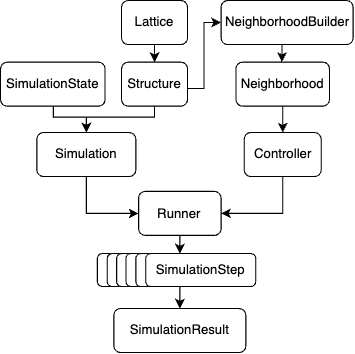

The diagram above was exported from draw.io. Its source (the exported page's mxGraphModel, read from the mxfile embedded in the PNG):
<mxGraphModel dx="305" dy="467" grid="1" gridSize="10" guides="1" tooltips="1" connect="1" arrows="1" fold="1" page="1" pageScale="1" pageWidth="340" pageHeight="340" math="0" shadow="0">
  <root>
    <mxCell id="WIyWlLk6GJQsqaUBKTNV-0" />
    <mxCell id="WIyWlLk6GJQsqaUBKTNV-1" parent="WIyWlLk6GJQsqaUBKTNV-0" />
    <mxCell id="z__cQLFgm5xOePO4RxvF-30" style="edgeStyle=orthogonalEdgeStyle;rounded=0;orthogonalLoop=1;jettySize=auto;html=1;entryX=0;entryY=0.5;entryDx=0;entryDy=0;" edge="1" parent="WIyWlLk6GJQsqaUBKTNV-1" source="WIyWlLk6GJQsqaUBKTNV-3" target="z__cQLFgm5xOePO4RxvF-3">
      <mxGeometry relative="1" as="geometry">
        <Array as="points">
          <mxPoint x="185" y="80" />
          <mxPoint x="185" y="20" />
        </Array>
      </mxGeometry>
    </mxCell>
    <mxCell id="WIyWlLk6GJQsqaUBKTNV-3" value="Structure" style="rounded=1;whiteSpace=wrap;html=1;fontSize=12;glass=0;strokeWidth=1;shadow=0;" parent="WIyWlLk6GJQsqaUBKTNV-1" vertex="1">
      <mxGeometry x="110" y="56" width="60" height="40" as="geometry" />
    </mxCell>
    <mxCell id="z__cQLFgm5xOePO4RxvF-73" value="" style="edgeStyle=orthogonalEdgeStyle;rounded=0;orthogonalLoop=1;jettySize=auto;html=1;entryX=0.5;entryY=0;entryDx=0;entryDy=0;" edge="1" parent="WIyWlLk6GJQsqaUBKTNV-1" target="z__cQLFgm5xOePO4RxvF-2">
      <mxGeometry relative="1" as="geometry">
        <mxPoint x="48" y="96" as="sourcePoint" />
        <mxPoint x="78" y="116" as="targetPoint" />
        <Array as="points">
          <mxPoint x="48" y="106" />
          <mxPoint x="78" y="106" />
        </Array>
      </mxGeometry>
    </mxCell>
    <mxCell id="z__cQLFgm5xOePO4RxvF-1" value="SimulationState" style="rounded=1;whiteSpace=wrap;html=1;" vertex="1" parent="WIyWlLk6GJQsqaUBKTNV-1">
      <mxGeometry y="56" width="95" height="40" as="geometry" />
    </mxCell>
    <mxCell id="z__cQLFgm5xOePO4RxvF-55" style="edgeStyle=orthogonalEdgeStyle;rounded=0;orthogonalLoop=1;jettySize=auto;html=1;exitX=0.5;exitY=1;exitDx=0;exitDy=0;entryX=0;entryY=0.5;entryDx=0;entryDy=0;" edge="1" parent="WIyWlLk6GJQsqaUBKTNV-1" source="z__cQLFgm5xOePO4RxvF-2" target="z__cQLFgm5xOePO4RxvF-6">
      <mxGeometry relative="1" as="geometry" />
    </mxCell>
    <mxCell id="z__cQLFgm5xOePO4RxvF-2" value="Simulation" style="rounded=1;whiteSpace=wrap;html=1;" vertex="1" parent="WIyWlLk6GJQsqaUBKTNV-1">
      <mxGeometry x="33" y="120" width="90" height="40" as="geometry" />
    </mxCell>
    <mxCell id="z__cQLFgm5xOePO4RxvF-3" value="NeighborhoodBuilder" style="rounded=1;whiteSpace=wrap;html=1;" vertex="1" parent="WIyWlLk6GJQsqaUBKTNV-1">
      <mxGeometry x="200.5" width="120" height="40" as="geometry" />
    </mxCell>
    <mxCell id="z__cQLFgm5xOePO4RxvF-33" style="edgeStyle=orthogonalEdgeStyle;rounded=0;orthogonalLoop=1;jettySize=auto;html=1;exitX=0.5;exitY=1;exitDx=0;exitDy=0;entryX=0.5;entryY=0;entryDx=0;entryDy=0;" edge="1" parent="WIyWlLk6GJQsqaUBKTNV-1" source="z__cQLFgm5xOePO4RxvF-4" target="z__cQLFgm5xOePO4RxvF-13">
      <mxGeometry relative="1" as="geometry" />
    </mxCell>
    <mxCell id="z__cQLFgm5xOePO4RxvF-4" value="Neighborhood" style="rounded=1;whiteSpace=wrap;html=1;" vertex="1" parent="WIyWlLk6GJQsqaUBKTNV-1">
      <mxGeometry x="214" y="56" width="85" height="40" as="geometry" />
    </mxCell>
    <mxCell id="z__cQLFgm5xOePO4RxvF-56" style="edgeStyle=orthogonalEdgeStyle;rounded=0;orthogonalLoop=1;jettySize=auto;html=1;exitX=0.5;exitY=1;exitDx=0;exitDy=0;entryX=0.5;entryY=0;entryDx=0;entryDy=0;" edge="1" parent="WIyWlLk6GJQsqaUBKTNV-1" source="z__cQLFgm5xOePO4RxvF-6">
      <mxGeometry relative="1" as="geometry">
        <mxPoint x="163" y="230.0000000000001" as="targetPoint" />
      </mxGeometry>
    </mxCell>
    <mxCell id="z__cQLFgm5xOePO4RxvF-6" value="Runner" style="rounded=1;whiteSpace=wrap;html=1;" vertex="1" parent="WIyWlLk6GJQsqaUBKTNV-1">
      <mxGeometry x="125.5" y="173.5" width="75" height="40" as="geometry" />
    </mxCell>
    <mxCell id="z__cQLFgm5xOePO4RxvF-12" value="SimulationResult" style="rounded=1;whiteSpace=wrap;html=1;" vertex="1" parent="WIyWlLk6GJQsqaUBKTNV-1">
      <mxGeometry x="103" y="280" width="120" height="40" as="geometry" />
    </mxCell>
    <mxCell id="z__cQLFgm5xOePO4RxvF-54" style="edgeStyle=orthogonalEdgeStyle;rounded=0;orthogonalLoop=1;jettySize=auto;html=1;exitX=0.5;exitY=1;exitDx=0;exitDy=0;entryX=1;entryY=0.5;entryDx=0;entryDy=0;" edge="1" parent="WIyWlLk6GJQsqaUBKTNV-1" source="z__cQLFgm5xOePO4RxvF-13" target="z__cQLFgm5xOePO4RxvF-6">
      <mxGeometry relative="1" as="geometry" />
    </mxCell>
    <mxCell id="z__cQLFgm5xOePO4RxvF-13" value="Controller" style="rounded=1;whiteSpace=wrap;html=1;" vertex="1" parent="WIyWlLk6GJQsqaUBKTNV-1">
      <mxGeometry x="221.5" y="120" width="70" height="40" as="geometry" />
    </mxCell>
    <mxCell id="z__cQLFgm5xOePO4RxvF-15" style="edgeStyle=orthogonalEdgeStyle;rounded=0;orthogonalLoop=1;jettySize=auto;html=1;exitX=0.5;exitY=1;exitDx=0;exitDy=0;" edge="1" parent="WIyWlLk6GJQsqaUBKTNV-1">
      <mxGeometry relative="1" as="geometry">
        <mxPoint x="143" y="270" as="sourcePoint" />
        <mxPoint x="143" y="270" as="targetPoint" />
      </mxGeometry>
    </mxCell>
    <mxCell id="z__cQLFgm5xOePO4RxvF-34" value="Lattice" style="rounded=1;whiteSpace=wrap;html=1;" vertex="1" parent="WIyWlLk6GJQsqaUBKTNV-1">
      <mxGeometry x="110" width="60" height="40" as="geometry" />
    </mxCell>
    <mxCell id="z__cQLFgm5xOePO4RxvF-57" style="edgeStyle=orthogonalEdgeStyle;rounded=0;orthogonalLoop=1;jettySize=auto;html=1;exitX=0.5;exitY=1;exitDx=0;exitDy=0;entryX=0.5;entryY=0;entryDx=0;entryDy=0;" edge="1" parent="WIyWlLk6GJQsqaUBKTNV-1" target="z__cQLFgm5xOePO4RxvF-12">
      <mxGeometry relative="1" as="geometry">
        <mxPoint x="163" y="260.0000000000001" as="sourcePoint" />
      </mxGeometry>
    </mxCell>
    <mxCell id="z__cQLFgm5xOePO4RxvF-60" value="" style="endArrow=none;html=1;rounded=0;entryX=0.5;entryY=1;entryDx=0;entryDy=0;" edge="1" parent="WIyWlLk6GJQsqaUBKTNV-1" target="WIyWlLk6GJQsqaUBKTNV-3">
      <mxGeometry width="50" height="50" relative="1" as="geometry">
        <mxPoint x="70" y="106" as="sourcePoint" />
        <mxPoint x="140" y="92" as="targetPoint" />
        <Array as="points">
          <mxPoint x="110" y="106" />
          <mxPoint x="140" y="106" />
        </Array>
      </mxGeometry>
    </mxCell>
    <mxCell id="z__cQLFgm5xOePO4RxvF-63" value="SimulationStep" style="rounded=1;whiteSpace=wrap;html=1;" vertex="1" parent="WIyWlLk6GJQsqaUBKTNV-1">
      <mxGeometry x="88" y="230" width="100" height="30" as="geometry" />
    </mxCell>
    <mxCell id="z__cQLFgm5xOePO4RxvF-68" value="SimulationStep" style="rounded=1;whiteSpace=wrap;html=1;" vertex="1" parent="WIyWlLk6GJQsqaUBKTNV-1">
      <mxGeometry x="97" y="230" width="100" height="30" as="geometry" />
    </mxCell>
    <mxCell id="z__cQLFgm5xOePO4RxvF-69" value="SimulationStep" style="rounded=1;whiteSpace=wrap;html=1;" vertex="1" parent="WIyWlLk6GJQsqaUBKTNV-1">
      <mxGeometry x="105.5" y="230" width="100" height="30" as="geometry" />
    </mxCell>
    <mxCell id="z__cQLFgm5xOePO4RxvF-70" value="SimulationStep" style="rounded=1;whiteSpace=wrap;html=1;" vertex="1" parent="WIyWlLk6GJQsqaUBKTNV-1">
      <mxGeometry x="114" y="230" width="100" height="30" as="geometry" />
    </mxCell>
    <mxCell id="z__cQLFgm5xOePO4RxvF-71" value="SimulationStep" style="rounded=1;whiteSpace=wrap;html=1;" vertex="1" parent="WIyWlLk6GJQsqaUBKTNV-1">
      <mxGeometry x="123" y="230" width="100" height="30" as="geometry" />
    </mxCell>
    <mxCell id="z__cQLFgm5xOePO4RxvF-72" value="SimulationStep" style="rounded=1;whiteSpace=wrap;html=1;" vertex="1" parent="WIyWlLk6GJQsqaUBKTNV-1">
      <mxGeometry x="132" y="230" width="100" height="30" as="geometry" />
    </mxCell>
    <mxCell id="z__cQLFgm5xOePO4RxvF-78" value="" style="endArrow=classic;html=1;rounded=0;exitX=0.5;exitY=1;exitDx=0;exitDy=0;" edge="1" parent="WIyWlLk6GJQsqaUBKTNV-1" source="z__cQLFgm5xOePO4RxvF-34" target="WIyWlLk6GJQsqaUBKTNV-3">
      <mxGeometry width="50" height="50" relative="1" as="geometry">
        <mxPoint x="140" as="sourcePoint" />
        <mxPoint x="190" y="-50" as="targetPoint" />
      </mxGeometry>
    </mxCell>
    <mxCell id="z__cQLFgm5xOePO4RxvF-79" value="" style="endArrow=classic;html=1;rounded=0;exitX=0.47;exitY=1.008;exitDx=0;exitDy=0;exitPerimeter=0;" edge="1" parent="WIyWlLk6GJQsqaUBKTNV-1">
      <mxGeometry width="50" height="50" relative="1" as="geometry">
        <mxPoint x="255.89999999999998" y="40.32000000000005" as="sourcePoint" />
        <mxPoint x="255.72421524663685" y="56" as="targetPoint" />
      </mxGeometry>
    </mxCell>
  </root>
</mxGraphModel>